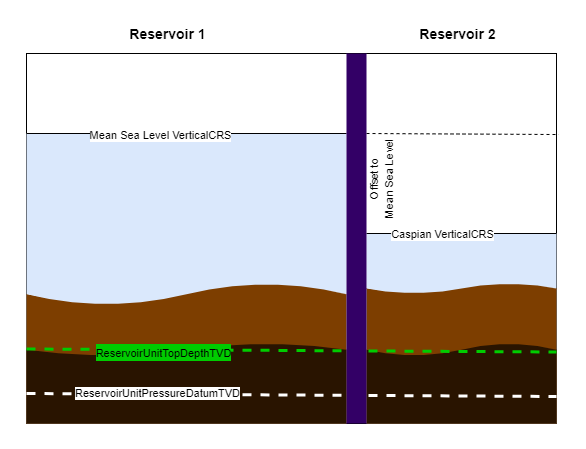

The diagram above was exported from draw.io. Its source (the exported page's mxGraphModel, read from the mxfile embedded in the PNG):
<mxGraphModel dx="978" dy="644" grid="1" gridSize="10" guides="1" tooltips="1" connect="1" arrows="1" fold="1" page="1" pageScale="1" pageWidth="850" pageHeight="1100" math="0" shadow="0">
  <root>
    <mxCell id="0" />
    <mxCell id="1" parent="0" />
    <mxCell id="2" value="" style="rounded=0;whiteSpace=wrap;html=1;" vertex="1" parent="1">
      <mxGeometry x="40" y="160" width="530" height="370" as="geometry" />
    </mxCell>
    <mxCell id="3" value="" style="rounded=0;whiteSpace=wrap;html=1;fillColor=#dae8fc;strokeColor=none;" vertex="1" parent="1">
      <mxGeometry x="40" y="240" width="320" height="290" as="geometry" />
    </mxCell>
    <mxCell id="4" value="" style="endArrow=none;html=1;rounded=1;endSize=12;exitX=0;exitY=0;exitDx=0;exitDy=0;entryX=1;entryY=0;entryDx=0;entryDy=0;" edge="1" source="3" target="3" parent="1">
      <mxGeometry width="50" height="50" relative="1" as="geometry">
        <mxPoint x="400" y="480" as="sourcePoint" />
        <mxPoint x="450" y="430" as="targetPoint" />
      </mxGeometry>
    </mxCell>
    <mxCell id="5" value="Mean Sea Level VerticalCRS" style="edgeLabel;html=1;align=center;verticalAlign=middle;resizable=0;points=[];labelBackgroundColor=default;" vertex="1" connectable="0" parent="4">
      <mxGeometry x="-0.1684" y="-1" relative="1" as="geometry">
        <mxPoint as="offset" />
      </mxGeometry>
    </mxCell>
    <mxCell id="6" value="" style="rounded=0;whiteSpace=wrap;html=1;fillColor=#dae8fc;strokeColor=none;" vertex="1" parent="1">
      <mxGeometry x="380" y="340" width="190" height="190" as="geometry" />
    </mxCell>
    <mxCell id="7" value="" style="endArrow=none;html=1;rounded=1;endSize=12;entryX=1;entryY=0;entryDx=0;entryDy=0;exitX=0;exitY=0;exitDx=0;exitDy=0;" edge="1" source="6" target="6" parent="1">
      <mxGeometry width="50" height="50" relative="1" as="geometry">
        <mxPoint x="380" y="290" as="sourcePoint" />
        <mxPoint x="430" y="240" as="targetPoint" />
      </mxGeometry>
    </mxCell>
    <mxCell id="8" value="Caspian VerticalCRS" style="edgeLabel;html=1;align=center;verticalAlign=middle;resizable=0;points=[];" vertex="1" connectable="0" parent="7">
      <mxGeometry x="-0.2105" relative="1" as="geometry">
        <mxPoint as="offset" />
      </mxGeometry>
    </mxCell>
    <mxCell id="9" value="" style="endArrow=none;dashed=1;html=1;rounded=1;endSize=12;entryX=1.004;entryY=0.219;entryDx=0;entryDy=0;entryPerimeter=0;" edge="1" target="2" parent="1">
      <mxGeometry width="50" height="50" relative="1" as="geometry">
        <mxPoint x="380" y="240" as="sourcePoint" />
        <mxPoint x="430" y="190" as="targetPoint" />
      </mxGeometry>
    </mxCell>
    <mxCell id="10" value="&lt;font style=&quot;font-size: 11px;&quot;&gt;Offset to &lt;br&gt;Mean Sea Level&lt;/font&gt;" style="text;html=1;strokeColor=none;fillColor=none;align=center;verticalAlign=middle;whiteSpace=wrap;rounded=0;rotation=-90;" vertex="1" parent="1">
      <mxGeometry x="320" y="270" width="150" height="30" as="geometry" />
    </mxCell>
    <mxCell id="11" value="" style="shape=document;whiteSpace=wrap;html=1;boundedLbl=1;labelBackgroundColor=default;fontSize=11;fillColor=#7D3E00;rotation=-180;size=0.15384615384615385;strokeColor=none;" vertex="1" parent="1">
      <mxGeometry x="40" y="390" width="320" height="140" as="geometry" />
    </mxCell>
    <mxCell id="12" value="" style="shape=document;whiteSpace=wrap;html=1;boundedLbl=1;labelBackgroundColor=default;fontSize=11;fillColor=#291400;rotation=-180;size=0.15384615384615385;strokeColor=none;" vertex="1" parent="1">
      <mxGeometry x="40" y="450" width="320" height="80" as="geometry" />
    </mxCell>
    <mxCell id="13" value="" style="shape=document;whiteSpace=wrap;html=1;boundedLbl=1;labelBackgroundColor=default;fontSize=11;fillColor=#7D3E00;rotation=-180;size=0.07142857142857142;strokeColor=none;" vertex="1" parent="1">
      <mxGeometry x="380" y="390" width="190" height="140" as="geometry" />
    </mxCell>
    <mxCell id="14" value="" style="shape=document;whiteSpace=wrap;html=1;boundedLbl=1;labelBackgroundColor=default;fontSize=11;fillColor=#291400;rotation=-180;size=0.15384615384615385;strokeColor=none;" vertex="1" parent="1">
      <mxGeometry x="380" y="450" width="190" height="80" as="geometry" />
    </mxCell>
    <mxCell id="15" value="" style="endArrow=none;dashed=1;html=1;rounded=1;endSize=12;entryX=0;entryY=0.857;entryDx=0;entryDy=0;entryPerimeter=0;strokeColor=#00CC00;strokeWidth=3;" edge="1" parent="1">
      <mxGeometry width="50" height="50" relative="1" as="geometry">
        <mxPoint x="40" y="455.49" as="sourcePoint" />
        <mxPoint x="570" y="458.51" as="targetPoint" />
      </mxGeometry>
    </mxCell>
    <mxCell id="16" value="&lt;font style=&quot;font-size: 11px;&quot;&gt;ReservoirUnitTopDepthTVD&lt;/font&gt;" style="edgeLabel;html=1;align=center;verticalAlign=middle;resizable=0;points=[];fontSize=14;labelBackgroundColor=#00CC00;" vertex="1" connectable="0" parent="15">
      <mxGeometry x="-0.483" y="-2" relative="1" as="geometry">
        <mxPoint as="offset" />
      </mxGeometry>
    </mxCell>
    <mxCell id="17" value="" style="endArrow=none;dashed=1;html=1;rounded=1;endSize=12;entryX=0;entryY=0.857;entryDx=0;entryDy=0;entryPerimeter=0;strokeColor=#FFFFFF;strokeWidth=3;" edge="1" parent="1">
      <mxGeometry width="50" height="50" relative="1" as="geometry">
        <mxPoint x="40" y="500" as="sourcePoint" />
        <mxPoint x="570" y="503.02" as="targetPoint" />
      </mxGeometry>
    </mxCell>
    <mxCell id="18" value="ReservoirUnitPressureDatumTVD" style="edgeLabel;html=1;align=center;verticalAlign=middle;resizable=0;points=[];fontSize=11;" vertex="1" connectable="0" parent="17">
      <mxGeometry x="-0.5094" y="1" relative="1" as="geometry">
        <mxPoint as="offset" />
      </mxGeometry>
    </mxCell>
    <mxCell id="19" value="" style="rounded=0;whiteSpace=wrap;html=1;fillColor=#330066;strokeColor=none;fontColor=#333333;" vertex="1" parent="1">
      <mxGeometry x="360" y="160" width="20" height="370" as="geometry" />
    </mxCell>
    <mxCell id="20" value="&lt;b&gt;&lt;font style=&quot;font-size: 14px;&quot;&gt;Reservoir 1&lt;/font&gt;&lt;/b&gt;" style="edgeLabel;html=1;align=center;verticalAlign=middle;resizable=0;points=[];labelBackgroundColor=default;" vertex="1" connectable="0" parent="1">
      <mxGeometry x="180" y="140" as="geometry" />
    </mxCell>
    <mxCell id="21" value="&lt;b&gt;&lt;font style=&quot;font-size: 14px;&quot;&gt;Reservoir 2&lt;/font&gt;&lt;/b&gt;" style="edgeLabel;html=1;align=center;verticalAlign=middle;resizable=0;points=[];labelBackgroundColor=default;" vertex="1" connectable="0" parent="1">
      <mxGeometry x="470" y="140" as="geometry" />
    </mxCell>
  </root>
</mxGraphModel>